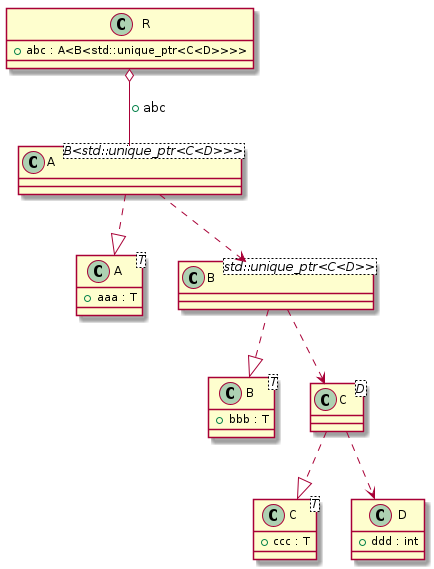

The diagram above was rendered by PlantUML. Its source (embedded in the PNG):
@startuml
class "A<T>" as C_0000000525

class "B<T>" as C_0000000527

class "C<T>" as C_0000000529

class "D" as C_0000000531

class "C<D>" as C_0000000537

class "B<std::unique_ptr<C<D>>>" as C_0000000535

class "A<B<std::unique_ptr<C<D>>>>" as C_0000000534

class "R" as C_0000000533

class C_0000000525 {
+aaa : T
}

class C_0000000527 {
+bbb : T
}

class C_0000000529 {
+ccc : T
}

class C_0000000531 {
+ddd : int
}

class C_0000000537 {
}
C_0000000537 ..> C_0000000531
C_0000000537 ..|> C_0000000529

class C_0000000535 {
}
C_0000000535 ..> C_0000000537
C_0000000535 ..|> C_0000000527

class C_0000000534 {
}
C_0000000534 ..> C_0000000535
C_0000000534 ..|> C_0000000525

class C_0000000533 {
+abc : A<B<std::unique_ptr<C<D>>>>
}
C_0000000533 o-- C_0000000534 : +abc

@enduml